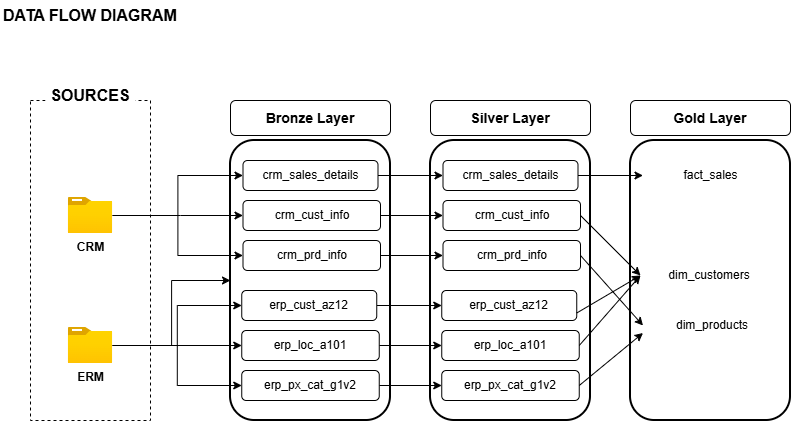

The diagram above was exported from draw.io. Its source (the exported page's mxGraphModel, read from the mxfile embedded in the PNG):
<mxGraphModel dx="928" dy="481" grid="1" gridSize="10" guides="1" tooltips="1" connect="1" arrows="1" fold="1" page="1" pageScale="1" pageWidth="827" pageHeight="1169" background="light-dark(#FFFFFF,#FFFFFF)" math="0" shadow="0">
  <root>
    <mxCell id="0" />
    <mxCell id="1" parent="0" />
    <mxCell id="tKZA2Wpk-SiOKSEtVDh8-1" parent="1" style="text;html=1;whiteSpace=wrap;strokeColor=none;fillColor=none;align=center;verticalAlign=middle;rounded=0;fontColor=light-dark(#000000,#000000);fontStyle=1;fontSize=16;" value="DATA FLOW DIAGRAM" vertex="1">
      <mxGeometry height="30" width="180" x="10" y="20" as="geometry" />
    </mxCell>
    <mxCell id="tKZA2Wpk-SiOKSEtVDh8-2" parent="1" style="rounded=0;whiteSpace=wrap;html=1;dashed=1;fillColor=none;strokeColor=light-dark(#000000,#1A1A1A);fontStyle=1" value="" vertex="1">
      <mxGeometry height="320" width="120" x="40" y="120" as="geometry" />
    </mxCell>
    <mxCell id="tKZA2Wpk-SiOKSEtVDh8-3" parent="1" style="rounded=1;whiteSpace=wrap;html=1;fillColor=light-dark(#FFFFFF,#FFFFFF);strokeColor=none;fontColor=light-dark(#000000,#1A1A1A);fontStyle=1" value="&lt;font style=&quot;font-size: 16px;&quot;&gt;SOURCES&lt;/font&gt;" vertex="1">
      <mxGeometry height="30" width="90" x="55" y="100" as="geometry" />
    </mxCell>
    <mxCell id="tKZA2Wpk-SiOKSEtVDh8-21" edge="1" parent="1" source="tKZA2Wpk-SiOKSEtVDh8-6" style="edgeStyle=orthogonalEdgeStyle;rounded=0;orthogonalLoop=1;jettySize=auto;html=1;entryX=0;entryY=0.5;entryDx=0;entryDy=0;fontColor=light-dark(#000000,#000000);strokeColor=light-dark(#000000,#000000);" target="tKZA2Wpk-SiOKSEtVDh8-13">
      <mxGeometry relative="1" as="geometry">
        <Array as="points">
          <mxPoint x="190" y="235" />
          <mxPoint x="190" y="235" />
        </Array>
      </mxGeometry>
    </mxCell>
    <mxCell id="tKZA2Wpk-SiOKSEtVDh8-22" edge="1" parent="1" source="tKZA2Wpk-SiOKSEtVDh8-6" style="edgeStyle=orthogonalEdgeStyle;rounded=0;orthogonalLoop=1;jettySize=auto;html=1;entryX=0;entryY=0.5;entryDx=0;entryDy=0;strokeColor=light-dark(#000000,#000000);" target="tKZA2Wpk-SiOKSEtVDh8-12">
      <mxGeometry relative="1" as="geometry" />
    </mxCell>
    <mxCell id="tKZA2Wpk-SiOKSEtVDh8-23" edge="1" parent="1" source="tKZA2Wpk-SiOKSEtVDh8-6" style="edgeStyle=orthogonalEdgeStyle;rounded=0;orthogonalLoop=1;jettySize=auto;html=1;entryX=0;entryY=0.5;entryDx=0;entryDy=0;strokeColor=light-dark(#000000,#000000);" target="tKZA2Wpk-SiOKSEtVDh8-14">
      <mxGeometry relative="1" as="geometry" />
    </mxCell>
    <mxCell id="tKZA2Wpk-SiOKSEtVDh8-6" parent="1" style="image;aspect=fixed;html=1;points=[];align=center;fontSize=12;image=img/lib/azure2/general/Folder_Blank.svg;labelBackgroundColor=light-dark(#FFFFFF,#FFFFFF);fontColor=light-dark(#000000,#000000);fontStyle=1" value="CRM&lt;div&gt;&lt;/div&gt;" vertex="1">
      <mxGeometry height="36" width="44.36" x="77.82" y="217" as="geometry" />
    </mxCell>
    <mxCell id="tKZA2Wpk-SiOKSEtVDh8-30" edge="1" parent="1" source="tKZA2Wpk-SiOKSEtVDh8-7" style="edgeStyle=orthogonalEdgeStyle;rounded=0;orthogonalLoop=1;jettySize=auto;html=1;" target="tKZA2Wpk-SiOKSEtVDh8-8" value="">
      <mxGeometry relative="1" as="geometry" />
    </mxCell>
    <mxCell id="tKZA2Wpk-SiOKSEtVDh8-31" edge="1" parent="1" source="tKZA2Wpk-SiOKSEtVDh8-7" style="edgeStyle=orthogonalEdgeStyle;rounded=0;orthogonalLoop=1;jettySize=auto;html=1;entryX=0;entryY=0.5;entryDx=0;entryDy=0;strokeColor=light-dark(#000000,#000000);" target="tKZA2Wpk-SiOKSEtVDh8-28">
      <mxGeometry relative="1" as="geometry" />
    </mxCell>
    <mxCell id="tKZA2Wpk-SiOKSEtVDh8-32" edge="1" parent="1" source="tKZA2Wpk-SiOKSEtVDh8-7" style="edgeStyle=orthogonalEdgeStyle;rounded=0;orthogonalLoop=1;jettySize=auto;html=1;entryX=0;entryY=0.5;entryDx=0;entryDy=0;strokeColor=light-dark(#000000,#000000);" target="tKZA2Wpk-SiOKSEtVDh8-27">
      <mxGeometry relative="1" as="geometry" />
    </mxCell>
    <mxCell id="tKZA2Wpk-SiOKSEtVDh8-33" edge="1" parent="1" source="tKZA2Wpk-SiOKSEtVDh8-7" style="edgeStyle=orthogonalEdgeStyle;rounded=0;orthogonalLoop=1;jettySize=auto;html=1;entryX=0;entryY=0.5;entryDx=0;entryDy=0;strokeColor=light-dark(#000000,#000000);" target="tKZA2Wpk-SiOKSEtVDh8-29">
      <mxGeometry relative="1" as="geometry" />
    </mxCell>
    <mxCell id="tKZA2Wpk-SiOKSEtVDh8-7" parent="1" style="image;aspect=fixed;html=1;points=[];align=center;fontSize=12;image=img/lib/azure2/general/Folder_Blank.svg;fontColor=light-dark(#000000,#000000);labelBackgroundColor=light-dark(#FFFFFF,#FFFFFF);fontStyle=1" value="ERM&lt;div&gt;&lt;/div&gt;" vertex="1">
      <mxGeometry height="36" width="44.36" x="77.82" y="347" as="geometry" />
    </mxCell>
    <mxCell id="tKZA2Wpk-SiOKSEtVDh8-8" parent="1" style="rounded=1;whiteSpace=wrap;html=1;fillStyle=hatch;fillColor=none;strokeColor=light-dark(#000000,#FFE6CC);strokeWidth=2;" value="" vertex="1">
      <mxGeometry height="280" width="160" x="240" y="160" as="geometry" />
    </mxCell>
    <mxCell id="tKZA2Wpk-SiOKSEtVDh8-11" parent="1" style="rounded=1;whiteSpace=wrap;html=1;fillColor=light-dark(#FFFFFF,#FFE6CC);fontColor=light-dark(#000000,#000000);gradientColor=none;strokeColor=light-dark(#000000,#FFD966);" value="&lt;b&gt;&lt;font style=&quot;font-size: 14px;&quot;&gt;Bronze Layer&lt;/font&gt;&lt;/b&gt;" vertex="1">
      <mxGeometry height="35" width="160" x="240" y="120" as="geometry" />
    </mxCell>
    <mxCell id="BPj4dz24l5k9jzCeZTAa-10" edge="1" parent="1" source="tKZA2Wpk-SiOKSEtVDh8-12" style="edgeStyle=orthogonalEdgeStyle;rounded=0;orthogonalLoop=1;jettySize=auto;html=1;strokeColor=light-dark(#000000,#1A1A1A);" target="BPj4dz24l5k9jzCeZTAa-3">
      <mxGeometry relative="1" as="geometry" />
    </mxCell>
    <mxCell id="tKZA2Wpk-SiOKSEtVDh8-12" parent="1" style="rounded=1;whiteSpace=wrap;html=1;fillColor=light-dark(#FFFFFF,#FFE6CC);fontColor=light-dark(#000000,#000000);gradientColor=none;strokeColor=light-dark(#000000,#FFD966);" value="&lt;font style=&quot;&quot;&gt;crm_sales_details&lt;/font&gt;" vertex="1">
      <mxGeometry height="30" width="135" x="252.5" y="180" as="geometry" />
    </mxCell>
    <mxCell id="BPj4dz24l5k9jzCeZTAa-11" edge="1" parent="1" source="tKZA2Wpk-SiOKSEtVDh8-13" style="edgeStyle=orthogonalEdgeStyle;rounded=0;orthogonalLoop=1;jettySize=auto;html=1;entryX=0;entryY=0.5;entryDx=0;entryDy=0;strokeColor=light-dark(#000000,#1A1A1A);" target="BPj4dz24l5k9jzCeZTAa-4">
      <mxGeometry relative="1" as="geometry" />
    </mxCell>
    <mxCell id="tKZA2Wpk-SiOKSEtVDh8-13" parent="1" style="rounded=1;whiteSpace=wrap;html=1;fillColor=light-dark(#FFFFFF,#FFE6CC);fontColor=light-dark(#000000,#000000);gradientColor=none;strokeColor=light-dark(#000000,#FFD966);" value="&lt;font&gt;crm_cust_info&lt;/font&gt;" vertex="1">
      <mxGeometry height="30" width="137.5" x="252.5" y="220" as="geometry" />
    </mxCell>
    <mxCell id="BPj4dz24l5k9jzCeZTAa-12" edge="1" parent="1" source="tKZA2Wpk-SiOKSEtVDh8-14" style="edgeStyle=orthogonalEdgeStyle;rounded=0;orthogonalLoop=1;jettySize=auto;html=1;entryX=0;entryY=0.5;entryDx=0;entryDy=0;strokeColor=light-dark(#000000,#1A1A1A);" target="BPj4dz24l5k9jzCeZTAa-5">
      <mxGeometry relative="1" as="geometry" />
    </mxCell>
    <mxCell id="tKZA2Wpk-SiOKSEtVDh8-14" parent="1" style="rounded=1;whiteSpace=wrap;html=1;fillColor=light-dark(#FFFFFF,#FFE6CC);fontColor=light-dark(#000000,#000000);gradientColor=none;strokeColor=light-dark(#000000,#FFD966);" value="&lt;font&gt;crm_prd_info&lt;/font&gt;" vertex="1">
      <mxGeometry height="30" width="137.5" x="252.5" y="260" as="geometry" />
    </mxCell>
    <mxCell id="BPj4dz24l5k9jzCeZTAa-13" edge="1" parent="1" source="tKZA2Wpk-SiOKSEtVDh8-27" style="edgeStyle=orthogonalEdgeStyle;rounded=0;orthogonalLoop=1;jettySize=auto;html=1;strokeColor=light-dark(#000000,#1A1A1A);" target="BPj4dz24l5k9jzCeZTAa-6">
      <mxGeometry relative="1" as="geometry" />
    </mxCell>
    <mxCell id="tKZA2Wpk-SiOKSEtVDh8-27" parent="1" style="rounded=1;whiteSpace=wrap;html=1;fillColor=light-dark(#FFFFFF,#FFE6CC);fontColor=light-dark(#000000,#000000);gradientColor=none;strokeColor=light-dark(#000000,#FFD966);" value="&lt;font style=&quot;&quot;&gt;erp_cust_az12&lt;/font&gt;" vertex="1">
      <mxGeometry height="30" width="135" x="251.25" y="310" as="geometry" />
    </mxCell>
    <mxCell id="BPj4dz24l5k9jzCeZTAa-14" edge="1" parent="1" source="tKZA2Wpk-SiOKSEtVDh8-28" style="edgeStyle=orthogonalEdgeStyle;rounded=0;orthogonalLoop=1;jettySize=auto;html=1;strokeColor=light-dark(#000000,#1A1A1A);" target="BPj4dz24l5k9jzCeZTAa-7">
      <mxGeometry relative="1" as="geometry" />
    </mxCell>
    <mxCell id="tKZA2Wpk-SiOKSEtVDh8-28" parent="1" style="rounded=1;whiteSpace=wrap;html=1;fillColor=light-dark(#FFFFFF,#FFE6CC);fontColor=light-dark(#000000,#000000);gradientColor=none;strokeColor=light-dark(#000000,#FFD966);" value="&lt;font&gt;erp_loc_a101&lt;/font&gt;" vertex="1">
      <mxGeometry height="30" width="137.5" x="251.25" y="350" as="geometry" />
    </mxCell>
    <mxCell id="BPj4dz24l5k9jzCeZTAa-15" edge="1" parent="1" source="tKZA2Wpk-SiOKSEtVDh8-29" style="edgeStyle=orthogonalEdgeStyle;rounded=0;orthogonalLoop=1;jettySize=auto;html=1;strokeColor=light-dark(#000000,#1A1A1A);" target="BPj4dz24l5k9jzCeZTAa-8">
      <mxGeometry relative="1" as="geometry" />
    </mxCell>
    <mxCell id="tKZA2Wpk-SiOKSEtVDh8-29" parent="1" style="rounded=1;whiteSpace=wrap;html=1;fillColor=light-dark(#FFFFFF,#FFE6CC);fontColor=light-dark(#000000,#000000);gradientColor=none;strokeColor=light-dark(#000000,#FFD966);" value="&lt;font&gt;erp_px_cat_g1v2&lt;/font&gt;" vertex="1">
      <mxGeometry height="30" width="137.5" x="251.25" y="390" as="geometry" />
    </mxCell>
    <mxCell id="BPj4dz24l5k9jzCeZTAa-1" parent="1" style="rounded=1;whiteSpace=wrap;html=1;fillStyle=hatch;strokeWidth=2;fillColor=none;fontColor=light-dark(#000000,#1A1A1A);strokeColor=light-dark(#000000,#C0C0C0);" value="" vertex="1">
      <mxGeometry height="280" width="160" x="440" y="160" as="geometry" />
    </mxCell>
    <mxCell id="BPj4dz24l5k9jzCeZTAa-2" parent="1" style="rounded=1;whiteSpace=wrap;html=1;fillColor=light-dark(#FFFFFF,#C0C0C0);fontColor=light-dark(#000000,#1A1A1A);" value="&lt;b&gt;&lt;font style=&quot;font-size: 14px;&quot;&gt;Silver Layer&lt;/font&gt;&lt;/b&gt;" vertex="1">
      <mxGeometry height="35" width="160" x="440" y="120" as="geometry" />
    </mxCell>
    <mxCell id="t3ZcsxVQDA87nOZuRwa9-15" edge="1" parent="1" source="BPj4dz24l5k9jzCeZTAa-3" style="edgeStyle=orthogonalEdgeStyle;rounded=0;orthogonalLoop=1;jettySize=auto;html=1;entryX=0;entryY=0.5;entryDx=0;entryDy=0;strokeColor=light-dark(#000000,#1A1A1A);" target="t3ZcsxVQDA87nOZuRwa9-9">
      <mxGeometry relative="1" as="geometry" />
    </mxCell>
    <mxCell id="BPj4dz24l5k9jzCeZTAa-3" parent="1" style="rounded=1;whiteSpace=wrap;html=1;fillColor=light-dark(#FFFFFF,#C0C0C0);fontColor=light-dark(#000000,#1A1A1A);" value="&lt;font style=&quot;&quot;&gt;crm_sales_details&lt;/font&gt;" vertex="1">
      <mxGeometry height="30" width="135" x="452.5" y="180" as="geometry" />
    </mxCell>
    <mxCell id="BPj4dz24l5k9jzCeZTAa-4" parent="1" style="rounded=1;whiteSpace=wrap;html=1;fillColor=light-dark(#FFFFFF,#C0C0C0);fontColor=light-dark(#000000,#1A1A1A);" value="&lt;font&gt;crm_cust_info&lt;/font&gt;" vertex="1">
      <mxGeometry height="30" width="137.5" x="452.5" y="220" as="geometry" />
    </mxCell>
    <mxCell id="BPj4dz24l5k9jzCeZTAa-5" parent="1" style="rounded=1;whiteSpace=wrap;html=1;fillColor=light-dark(#FFFFFF,#C0C0C0);fontColor=light-dark(#000000,#1A1A1A);" value="&lt;font&gt;crm_prd_info&lt;/font&gt;" vertex="1">
      <mxGeometry height="30" width="137.5" x="452.5" y="260" as="geometry" />
    </mxCell>
    <mxCell id="BPj4dz24l5k9jzCeZTAa-6" parent="1" style="rounded=1;whiteSpace=wrap;html=1;fillColor=light-dark(#FFFFFF,#C0C0C0);fontColor=light-dark(#000000,#1A1A1A);" value="&lt;font style=&quot;&quot;&gt;erp_cust_az12&lt;/font&gt;" vertex="1">
      <mxGeometry height="30" width="135" x="451.25" y="310" as="geometry" />
    </mxCell>
    <mxCell id="BPj4dz24l5k9jzCeZTAa-7" parent="1" style="rounded=1;whiteSpace=wrap;html=1;fillColor=light-dark(#FFFFFF,#C0C0C0);fontColor=light-dark(#000000,#1A1A1A);" value="&lt;font&gt;erp_loc_a101&lt;/font&gt;" vertex="1">
      <mxGeometry height="30" width="137.5" x="451.25" y="350" as="geometry" />
    </mxCell>
    <mxCell id="BPj4dz24l5k9jzCeZTAa-8" parent="1" style="rounded=1;whiteSpace=wrap;html=1;fillColor=light-dark(#FFFFFF,#C0C0C0);fontColor=light-dark(#000000,#1A1A1A);" value="&lt;font&gt;erp_px_cat_g1v2&lt;/font&gt;" vertex="1">
      <mxGeometry height="30" width="137.5" x="451.25" y="390" as="geometry" />
    </mxCell>
    <mxCell id="t3ZcsxVQDA87nOZuRwa9-7" parent="1" style="rounded=1;whiteSpace=wrap;html=1;fillStyle=solid;strokeWidth=2;fillColor=none;fontColor=light-dark(#000000,#1A1A1A);strokeColor=light-dark(#000000,#FFD700);" value="" vertex="1">
      <mxGeometry height="280" width="160" x="640" y="160" as="geometry" />
    </mxCell>
    <mxCell id="t3ZcsxVQDA87nOZuRwa9-8" parent="1" style="rounded=1;whiteSpace=wrap;html=1;fillColor=light-dark(#FFFFFF,#FFD700);fontColor=light-dark(#000000,#1A1A1A);strokeColor=default;fillStyle=solid;" value="&lt;b&gt;&lt;font style=&quot;font-size: 14px;&quot;&gt;Gold Layer&lt;/font&gt;&lt;/b&gt;" vertex="1">
      <mxGeometry height="35" width="160" x="640" y="120" as="geometry" />
    </mxCell>
    <mxCell id="t3ZcsxVQDA87nOZuRwa9-9" parent="1" style="rounded=0;whiteSpace=wrap;html=1;fillColor=light-dark(#FFFFFF,#FFD700);fontColor=light-dark(#000000,#1A1A1A);strokeColor=none;fillStyle=solid;" value="&lt;font style=&quot;&quot;&gt;fact_sales&lt;/font&gt;" vertex="1">
      <mxGeometry height="30" width="135" x="652.5" y="180" as="geometry" />
    </mxCell>
    <mxCell id="t3ZcsxVQDA87nOZuRwa9-10" parent="1" style="rounded=0;whiteSpace=wrap;html=1;fillColor=light-dark(#FFFFFF,#FFD700);fontColor=light-dark(#000000,#1A1A1A);strokeColor=none;fillStyle=solid;" value="&lt;font&gt;dim_customers&lt;/font&gt;" vertex="1">
      <mxGeometry height="30" width="137.5" x="650" y="280" as="geometry" />
    </mxCell>
    <mxCell id="t3ZcsxVQDA87nOZuRwa9-11" parent="1" style="rounded=0;whiteSpace=wrap;html=1;fillColor=light-dark(#FFFFFF,#FFD700);fontColor=light-dark(#000000,#1A1A1A);strokeColor=none;fillStyle=solid;" value="dim_products" vertex="1">
      <mxGeometry height="30" width="137.5" x="652.5" y="330" as="geometry" />
    </mxCell>
    <mxCell id="t3ZcsxVQDA87nOZuRwa9-17" edge="1" parent="1" source="BPj4dz24l5k9jzCeZTAa-4" style="endArrow=classic;html=1;rounded=0;entryX=0;entryY=0.5;entryDx=0;entryDy=0;exitX=1;exitY=0.5;exitDx=0;exitDy=0;strokeColor=light-dark(#000000,#1A1A1A);" target="t3ZcsxVQDA87nOZuRwa9-10" value="">
      <mxGeometry height="50" relative="1" width="50" as="geometry">
        <mxPoint x="600" y="280" as="sourcePoint" />
        <mxPoint x="650" y="230" as="targetPoint" />
      </mxGeometry>
    </mxCell>
    <mxCell id="t3ZcsxVQDA87nOZuRwa9-18" edge="1" parent="1" source="BPj4dz24l5k9jzCeZTAa-5" style="endArrow=classic;html=1;rounded=0;entryX=0;entryY=0.5;entryDx=0;entryDy=0;strokeColor=light-dark(#000000,#1A1A1A);exitX=1;exitY=0.5;exitDx=0;exitDy=0;" target="t3ZcsxVQDA87nOZuRwa9-11" value="">
      <mxGeometry height="50" relative="1" width="50" as="geometry">
        <mxPoint x="588.75" y="280" as="sourcePoint" />
        <mxPoint x="648.75" y="340" as="targetPoint" />
      </mxGeometry>
    </mxCell>
    <mxCell id="t3ZcsxVQDA87nOZuRwa9-19" edge="1" parent="1" source="BPj4dz24l5k9jzCeZTAa-6" style="endArrow=classic;html=1;rounded=0;entryX=0;entryY=0.5;entryDx=0;entryDy=0;exitX=1;exitY=0.75;exitDx=0;exitDy=0;strokeColor=light-dark(#000000,#1A1A1A);" target="t3ZcsxVQDA87nOZuRwa9-10" value="">
      <mxGeometry height="50" relative="1" width="50" as="geometry">
        <mxPoint x="630" y="360" as="sourcePoint" />
        <mxPoint x="690" y="420" as="targetPoint" />
      </mxGeometry>
    </mxCell>
    <mxCell id="t3ZcsxVQDA87nOZuRwa9-20" edge="1" parent="1" source="BPj4dz24l5k9jzCeZTAa-7" style="endArrow=classic;html=1;rounded=0;entryX=0;entryY=0.5;entryDx=0;entryDy=0;strokeColor=light-dark(#000000,#1A1A1A);exitX=1;exitY=0.5;exitDx=0;exitDy=0;" target="t3ZcsxVQDA87nOZuRwa9-10" value="">
      <mxGeometry height="50" relative="1" width="50" as="geometry">
        <mxPoint x="590" y="360" as="sourcePoint" />
        <mxPoint x="654" y="322" as="targetPoint" />
      </mxGeometry>
    </mxCell>
    <mxCell id="t3ZcsxVQDA87nOZuRwa9-21" edge="1" parent="1" source="BPj4dz24l5k9jzCeZTAa-8" style="endArrow=classic;html=1;rounded=0;entryX=0;entryY=0.75;entryDx=0;entryDy=0;exitX=1;exitY=0.5;exitDx=0;exitDy=0;strokeColor=light-dark(#000000,#1A1A1A);" target="t3ZcsxVQDA87nOZuRwa9-11" value="">
      <mxGeometry height="50" relative="1" width="50" as="geometry">
        <mxPoint x="590" y="408" as="sourcePoint" />
        <mxPoint x="654" y="370" as="targetPoint" />
      </mxGeometry>
    </mxCell>
  </root>
</mxGraphModel>